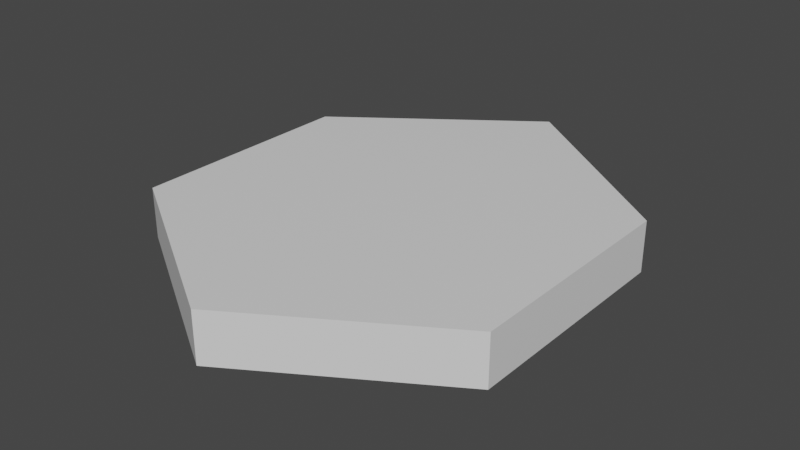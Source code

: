 # Source: hex.blend  (saved by Blender 2.82.7; exported with 4.5.12 LTS)
import bpy
from mathutils import Matrix  # noqa: F401  (used for matrix-valued properties, if any)

bpy.ops.wm.read_factory_settings(use_empty=True)
scene = bpy.context.scene
scene.name = 'Scene'

# ---- collections
col_collection = bpy.data.collections.new('Collection'); scene.collection.children.link(col_collection)

# ---- materials (node trees are filled in below, after node groups)
mat_material = bpy.data.materials.new('Material')
mat_material.alpha_threshold = 0.0
mat_material.use_transparent_shadow = False
mat_material.line_color = (0.0, 0.0, 0.0, 1.0)

# ---- material node trees
mat_material.use_nodes = True; mat_material.node_tree.nodes.clear()
_N = mat_material.node_tree.nodes; _L = mat_material.node_tree.links
n0 = _N.new('ShaderNodeOutputMaterial'); n0.name = 'Material Output'; n0.location = (300, 300)
n1 = _N.new('ShaderNodeBsdfPrincipled'); n1.name = 'Principled BSDF'; n1.location = (10, 300)
n1.distribution = 'GGX'
n1.subsurface_method = 'BURLEY'
n1.inputs[2].default_value = 0.4
n1.inputs[3].default_value = 1.45
n1.inputs[27].default_value = (0.0, 0.0, 0.0, 1.0)
n1.inputs[28].default_value = 1.0
_L.new(n1.outputs[0], n0.inputs[0])
n0.is_active_output = True

# ---- world
world_world = bpy.data.worlds.new('World'); scene.world = world_world
world_world.use_nodes = True; world_world.node_tree.nodes.clear()
_N = world_world.node_tree.nodes; _L = world_world.node_tree.links
n0 = _N.new('ShaderNodeOutputWorld'); n0.name = 'World Output'; n0.location = (300, 300)
n1 = _N.new('ShaderNodeBackground'); n1.name = 'Background'; n1.location = (10, 300)
n1.inputs[0].default_value = (0.05088, 0.05088, 0.05088, 1.0)
_L.new(n1.outputs[0], n0.inputs[0])
n0.is_active_output = True
world_world.color = (0.05088, 0.05088, 0.05088)
world_world.use_sun_shadow = False
world_world.sun_shadow_jitter_overblur = 0.0

# ---- meshes
me_cube = bpy.data.meshes.new('Cube')
me_cube.from_pydata([(1.0, 0.5927, 0.2677), (1.0, 0.5927, 0.0004351), (1.0, -0.6183, 0.2677), (1.0, -0.6183, 0.0004351), (-1.0, 0.5927, 0.2677), (-1.0, 0.5927, 0.0004351), (-1.0, -0.6183, 0.2677), (-1.0, -0.6183, 0.0004351), (0.0, -1.237, 0.2677), (0.0, 1.326, 0.2677), (0.0, -1.237, 0.0004351), (0.0, 1.326, 0.0004351)], [], [(0, 9, 4, 6, 8, 2), (3, 2, 8, 6, 7, 10), (7, 6, 4, 5), (5, 11, 1, 3, 10, 7), (1, 0, 2, 3), (5, 4, 9, 0, 1, 11)])
_uv = me_cube.uv_layers.new(name='UVMap')
_uv.uv.foreach_set('vector', [0.625, 0.5, 0.75, 0.5, 0.875, 0.5, 0.875, 0.75, 0.75, 0.75, 0.625, 0.75, 0.375, 0.75, 0.625, 0.75, 0.625, 0.875, 0.625, 1.0, 0.375, 1.0, 0.375, 0.875, 0.375, 0.0, 0.625, 0.0, 0.625, 0.25, 0.375, 0.25, 0.125, 0.5, 0.25, 0.5, 0.375, 0.5, 0.375, 0.75, 0.25, 0.75, 0.125, 0.75, 0.375, 0.5, 0.625, 0.5, 0.625, 0.75, 0.375, 0.75, 0.375, 0.25, 0.625, 0.25, 0.625, 0.375, 0.625, 0.5, 0.375, 0.5, 0.375, 0.375])
me_cube.materials.append(mat_material)
me_cube.use_remesh_preserve_volume = False
me_cube.use_remesh_preserve_attributes = False
me_cube.use_mirror_vertex_groups = False
me_cube.update()

# ---- objects
ob_cube = bpy.data.objects.new('Cube', me_cube)

# ---- transforms, parenting, visibility, modifiers, constraints
ob_cube.location = (0.0, 0.0, 0.0)
ob_cube.lock_rotations_4d = False
ob_cube.empty_display_type = 'ARROWS'
ob_cube.lineart.crease_threshold = 0.0

# ---- collection membership
col_collection.objects.link(ob_cube)

# ---- scene / render settings (as saved in the file)
scene.frame_start = 1; scene.frame_end = 250; scene.frame_set(0)
scene.render.engine = 'BLENDER_EEVEE_NEXT'
scene.cycles.use_denoising = False
scene.cycles.samples = 128
scene.cycles.sampling_pattern = 'TABULATED_SOBOL'
scene.cycles.use_adaptive_sampling = False
scene.cycles.use_light_tree = False
scene.view_settings.view_transform = 'Filmic'
bpy.context.view_layer.update()

# ---- added for rendering (the .blend has no active camera and no usable light): camera, sun
cam_auto = bpy.data.cameras.new('AutoCamera')
cam_auto.lens = 50.0
cam_auto.sensor_width = 36.0
cam_auto.clip_end = 1000.0
ob_auto_camera = bpy.data.objects.new('AutoCamera', cam_auto)
scene.collection.objects.link(ob_auto_camera)
ob_auto_camera.location = (3.01776, -3.57704, 2.54826)
ob_auto_camera.rotation_euler = (1.09748, -7.21219e-08, 0.694738)
scene.camera = ob_auto_camera
light_auto_sun = bpy.data.lights.new('AutoSun', 'SUN')
light_auto_sun.energy = 3.0
light_auto_sun.angle = 0.0523599
ob_auto_sun = bpy.data.objects.new('AutoSun', light_auto_sun)
scene.collection.objects.link(ob_auto_sun)
ob_auto_sun.rotation_euler = (0.872665, 0.174533, 0.523599)
bpy.context.view_layer.update()
